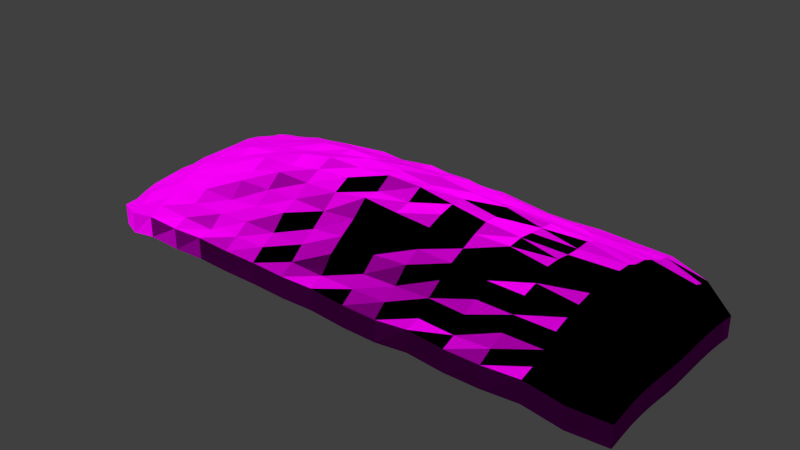# Source: decoration_vegetation_pile_foliage_2.blend  (saved by Blender 2.70.0; exported with 4.5.12 LTS)
import bpy
from mathutils import Matrix  # noqa: F401  (used for matrix-valued properties, if any)

bpy.ops.wm.read_factory_settings(use_empty=True)
scene = bpy.context.scene
scene.name = 'Scene'

# ---- collections
col_collection_1 = bpy.data.collections.new('Collection 1'); scene.collection.children.link(col_collection_1)

# ---- images (referenced by path relative to the original .blend; pixels are not part of the script)
import os
ASSET_DIR = os.environ.get("B2B_ASSET_DIR", "")  # directory of the original .blend (textures are referenced by path, not embedded)
HERE = os.path.dirname(os.path.abspath(__file__))  # packed textures are extracted next to this script under _unpacked/

def load_image(name, relpath, width, height, colorspace="sRGB"):
    """Load a texture the original file referenced (path relative to the .blend, or extracted next to this script)."""
    p = next((c for c in (os.path.join(HERE, relpath), os.path.join(ASSET_DIR, relpath)) if relpath and os.path.exists(c)), "")
    if p:
        img = bpy.data.images.load(p, check_existing=True)
        img.name = name
    else:  # same state as the original file: an image datablock whose file is absent (Cycles renders it pink)
        img = bpy.data.images.new(name, width, height)
        img.source = "FILE"
        img.filepath = "//" + (relpath or name)
    img.colorspace_settings.name = colorspace
    return img
img_decoration_vegetation_foliage_2_diffuse_jpg = load_image('decoration_vegetation_foliage_2_diffuse.jpg', 'Texturen/decoration_vegetation_foliage_2_diffuse.jpg', 1024, 1024, 'sRGB')
img_decoration_vegetation_foliage_2_normal_jpg = load_image('decoration_vegetation_foliage_2_normal.jpg', 'Texturen/decoration_vegetation_foliage_2_normal.jpg', 1024, 1024, 'sRGB')

# ---- materials (node trees are filled in below, after node groups)
mat_decoration_pile_foliage_2 = bpy.data.materials.new('decoration_pile_foliage_2')
mat_decoration_pile_foliage_2.alpha_threshold = 0.0
mat_decoration_pile_foliage_2.roughness = 0.5
mat_decoration_pile_foliage_2.line_color = (0.0, 0.0, 0.0, 1.0)

# ---- material node trees
mat_decoration_pile_foliage_2.use_nodes = True; mat_decoration_pile_foliage_2.node_tree.nodes.clear()
_N = mat_decoration_pile_foliage_2.node_tree.nodes; _L = mat_decoration_pile_foliage_2.node_tree.links
n0 = _N.new('ShaderNodeOutputMaterial'); n0.name = 'Material Output'; n0.location = (300, 300)
n1 = _N.new('ShaderNodeBsdfDiffuse'); n1.name = 'Diffuse BSDF'; n1.location = (10, 300)
n2 = _N.new('ShaderNodeTexImage'); n2.name = 'Image Texture'; n2.location = (-446, 328)
n2.width = 140
n2.image = img_decoration_vegetation_foliage_2_diffuse_jpg
n3 = _N.new('ShaderNodeTexCoord'); n3.name = 'Texture Coordinate'; n3.location = (-694, 245)
n4 = _N.new('ShaderNodeTexImage'); n4.name = 'Image Texture.001'; n4.location = (-451, 110)
n4.width = 140
n4.image = img_decoration_vegetation_foliage_2_normal_jpg
n5 = _N.new('ShaderNodeNormalMap'); n5.name = 'Normal Map'; n5.location = (-201, 105)
_L.new(n1.outputs[0], n0.inputs[0])
_L.new(n3.outputs[2], n2.inputs[0])
_L.new(n3.outputs[2], n4.inputs[0])
_L.new(n2.outputs[0], n1.inputs[0])
_L.new(n4.outputs[0], n5.inputs[1])
_L.new(n5.outputs[0], n1.inputs[2])
n0.is_active_output = True

# ---- world
world_world = bpy.data.worlds.new('World'); scene.world = world_world
world_world.color = (0.05088, 0.05088, 0.05088)
world_world.use_sun_shadow = False
world_world.sun_shadow_jitter_overblur = 0.0
world_world.cycles.sampling_method = 'MANUAL'
world_world.cycles.sample_map_resolution = 256

# ---- meshes
me_plane = bpy.data.meshes.new('Plane')
me_plane.from_pydata([(-0.9966, -0.8111, -0.5124), (0.8837, -0.9614, -0.3168), (-0.8854, 0.9761, -0.2742), (0.997, 0.8357, -0.5211), (-1.002, 4.458e-05, -0.3815), (8.731e-11, -1.009, -0.1783), (1.002, 2.444e-05, -0.428), (2.91e-11, 1.007, 0.06675), (2.91e-11, 8.345e-05, 1.141), (-1.001, -0.4693, -0.3361), (0.5, -1.006, -0.2054), (1.002, 0.4799, -0.4065), (-0.5, 1.01, 0.03048), (-1.001, 0.4808, -0.3998), (-0.5, -1.012, -0.161), (0.9996, -0.4673, -0.3875), (0.5, 1.003, 0.001113), (2.91e-11, 0.5173, 0.742), (2.328e-10, -0.5351, 0.6707), (-0.5, -0.0001343, 0.8253), (0.5, -0.0001222, 0.8316), (0.5, 0.5125, 0.5723), (-0.5, 0.5121, 0.5143), (-0.5, -0.5307, 0.5672), (0.5, -0.5262, 0.4883), (-0.9949, -0.6928, -0.4807), (0.7582, -1.005, -0.1308), (0.9988, 0.716, -0.4723), (-0.7586, 0.9992, -0.07329), (-0.9988, 0.7171, -0.5032), (-0.7559, -0.9966, -0.2018), (0.9962, -0.6937, -0.4754), (0.7582, 0.9962, -0.03716), (2.91e-11, 0.7668, 0.3589), (2.619e-10, -0.7869, 0.2502), (-0.7621, -0.0001932, 0.5078), (0.25, 4.387e-05, 1.005), (-1.003, -0.2394, -0.3378), (0.25, -1.001, -0.2426), (1.003, 0.2432, -0.4001), (-0.25, 1.004, 0.02169), (-1.001, 0.2433, -0.3908), (-0.25, -1.009, -0.1836), (1.005, -0.2392, -0.3678), (0.25, 1.002, -0.01987), (2.91e-11, 0.2572, 0.981), (1.164e-10, -0.2641, 0.9457), (-0.25, 2.527e-05, 1.053), (0.7651, -0.0002226, 0.498), (0.5, 0.7581, 0.1942), (0.5, 0.2555, 0.7681), (0.25, 0.5158, 0.7086), (0.7646, 0.5048, 0.3741), (-0.5, 0.7673, 0.2982), (-0.5, 0.256, 0.7851), (-0.7617, 0.505, 0.3491), (-0.25, 0.5164, 0.7202), (-0.5, -0.2631, 0.8169), (-0.5, -0.7735, 0.1081), (-0.7598, -0.5132, 0.3201), (-0.25, -0.5324, 0.6115), (0.5, -0.2629, 0.8326), (0.5, -0.7775, 0.1513), (0.25, -0.5294, 0.5642), (0.7638, -0.5173, 0.387), (0.7609, 0.7516, 0.1361), (-0.25, 0.7616, 0.2599), (-0.25, -0.2641, 0.9699), (0.766, -0.2574, 0.537), (0.25, 0.7598, 0.2272), (0.25, 0.2565, 0.9362), (0.767, 0.2525, 0.5314), (-0.7604, 0.7543, 0.1182), (-0.7619, 0.2519, 0.4787), (-0.25, 0.2567, 0.9385), (-0.7609, -0.2554, 0.4539), (-0.7573, -0.7583, 0.03139), (-0.25, -0.7803, 0.1792), (0.25, -0.2631, 0.9494), (0.25, -0.7761, 0.1404), (0.7603, -0.7657, 0.1042), (-0.998, 0.8373, -0.5537), (-0.8803, -0.9556, -0.3657), (0.9936, -0.8081, -0.5542), (0.8853, 0.9741, -0.2347), (2.91e-11, 0.8913, 0.257), (1.455e-10, -0.8915, -0.05886), (-0.8909, 1.788e-05, 0.09155), (0.125, 6.378e-05, 1.057), (-1.002, -0.1214, -0.3764), (0.125, -1.002, -0.2404), (1.003, 0.1229, -0.4128), (-0.125, 1.008, 0.08095), (-1.001, 0.1229, -0.3861), (-0.125, -1.006, -0.2077), (1.003, -0.1215, -0.4056), (0.125, 1.002, -0.01134), (2.91e-11, 0.1276, 1.104), (5.821e-11, -0.1291, 1.141), (-0.125, 0.000104, 1.156), (0.8997, 6.855e-06, 0.131), (0.5, 0.8815, 0.09336), (0.5, 0.1271, 0.8064), (0.125, 0.5144, 0.6461), (0.6269, 0.5094, 0.4704), (-0.5, 0.8859, 0.0856), (-0.5, 0.1274, 0.8297), (-0.8901, 0.4908, 0.01392), (-0.375, 0.5138, 0.6144), (-0.5, -0.1297, 0.8215), (-0.5, -0.885, -0.1124), (-0.8877, -0.4892, 0.05346), (-0.375, -0.531, 0.5833), (0.5, -0.1295, 0.8646), (0.5, -0.8872, -0.09531), (0.125, -0.53, 0.5761), (0.6269, -0.5261, 0.4837), (-0.9979, -0.5812, -0.3973), (0.6255, -1.008, -0.1902), (0.9987, 0.5971, -0.4489), (-0.6262, 1.008, -0.02265), (-1.001, 0.5991, -0.4357), (-0.6257, -1.006, -0.2059), (0.9955, -0.5789, -0.4419), (0.6258, 1.002, -0.02356), (2.91e-11, 0.642, 0.5043), (2.91e-10, -0.6644, 0.4676), (-0.6266, -0.0001725, 0.7127), (0.375, -0.0002165, 0.8938), (-1.002, -0.3549, -0.3282), (0.375, -1.015, -0.133), (1.003, 0.362, -0.398), (-0.375, 1.005, 0.0217), (-1.0, 0.3621, -0.4038), (-0.375, -1.008, -0.1906), (0.9996, -0.3533, -0.3923), (0.375, 1.001, -0.02521), (2.91e-11, 0.3883, 0.9295), (2.037e-10, -0.4022, 0.947), (-0.375, -4.423e-05, 0.9293), (0.6272, -0.0002353, 0.6817), (0.5, 0.6357, 0.3562), (0.5, 0.3835, 0.6421), (0.375, 0.5136, 0.6189), (0.8974, 0.4917, 0.08659), (-0.5, 0.6404, 0.408), (-0.5, 0.3855, 0.7164), (-0.6266, 0.5112, 0.4713), (-0.125, 0.5151, 0.6518), (-0.5, -0.396, 0.6579), (-0.5, -0.651, 0.2808), (-0.6265, -0.5236, 0.4414), (-0.125, -0.5314, 0.5977), (0.5, -0.3947, 0.6283), (0.5, -0.6509, 0.2825), (0.375, -0.5304, 0.5547), (0.8936, -0.4909, 0.08399), (0.7606, 0.8753, 0.06088), (0.7628, 0.6289, 0.2567), (0.6264, 0.7579, 0.1906), (0.8935, 0.7339, -0.05327), (-0.25, 0.8851, 0.1533), (-0.25, 0.6398, 0.4552), (-0.375, 0.7638, 0.2956), (-0.125, 0.7663, 0.3473), (-0.25, -0.1293, 1.099), (-0.25, -0.3999, 0.8121), (-0.375, -0.263, 0.8356), (-0.125, -0.2638, 1.008), (0.7655, -0.1276, 0.5205), (0.7648, -0.3875, 0.4728), (0.6274, -0.2616, 0.7225), (0.8976, -0.2468, 0.1537), (0.25, 0.8811, 0.08626), (0.25, 0.6415, 0.5089), (0.125, 0.762, 0.2709), (0.375, 0.7608, 0.2473), (0.25, 0.3867, 0.8556), (0.25, 0.1273, 1.013), (0.125, 0.2569, 1.032), (0.375, 0.2559, 0.8332), (0.7642, 0.3779, 0.4154), (0.7668, 0.1259, 0.5432), (0.6273, 0.2546, 0.6809), (0.8977, 0.2466, 0.1238), (-0.7599, 0.8776, 0.01896), (-0.7614, 0.6309, 0.2495), (-0.8877, 0.7326, -0.1399), (-0.6264, 0.7619, 0.1694), (-0.7608, 0.3774, 0.377), (-0.7624, 0.1258, 0.5193), (-0.8906, 0.2463, 0.08059), (-0.6266, 0.2551, 0.7028), (-0.25, 0.386, 0.7834), (-0.25, 0.1274, 1.059), (-0.375, 0.2567, 0.9114), (-0.125, 0.2571, 0.9488), (-0.7618, -0.1274, 0.5064), (-0.7607, -0.3852, 0.4178), (-0.887, -0.2445, 0.06301), (-0.6266, -0.2603, 0.6483), (-0.7589, -0.6391, 0.1994), (-0.7573, -0.8809, -0.07132), (-0.8845, -0.7253, -0.1326), (-0.6261, -0.772, 0.09485), (-0.25, -0.664, 0.4638), (-0.25, -0.9002, 0.01788), (-0.375, -0.7796, 0.1729), (-0.125, -0.7812, 0.1914), (0.25, -0.129, 1.019), (0.25, -0.3992, 0.836), (0.125, -0.2631, 0.957), (0.375, -0.2635, 0.8225), (0.25, -0.6594, 0.4081), (0.25, -0.8944, -0.02989), (0.125, -0.7728, 0.1056), (0.375, -0.7811, 0.1828), (0.7633, -0.6462, 0.2866), (0.7583, -0.8829, -0.05354), (0.626, -0.7728, 0.1026), (0.8879, -0.7268, -0.1141), (0.8892, 0.8529, -0.16), (-0.125, 0.8909, 0.2489), (-0.125, -0.1291, 1.093), (0.8968, -0.1234, 0.1175), (0.375, 0.8823, 0.1074), (0.375, 0.3856, 0.7759), (0.8941, 0.3682, 0.07174), (-0.6264, 0.8891, 0.1136), (-0.6265, 0.3828, 0.572), (-0.125, 0.3874, 0.8483), (-0.6266, -0.1292, 0.7423), (-0.6263, -0.6511, 0.286), (-0.125, -0.6572, 0.3678), (0.375, -0.1301, 0.9177), (0.375, -0.6588, 0.3772), (0.8896, -0.6087, -0.01937), (0.6262, 0.8806, 0.07915), (0.6265, 0.6329, 0.2912), (0.8949, 0.6127, 0.01465), (-0.375, 0.8882, 0.1966), (-0.375, 0.6404, 0.4675), (-0.125, 0.6414, 0.4873), (-0.375, -0.1296, 0.9772), (-0.375, -0.4, 0.827), (-0.125, -0.3999, 0.8381), (0.6273, -0.1292, 0.7234), (0.6269, -0.3927, 0.5644), (0.8962, -0.3697, 0.1414), (0.125, 0.8837, 0.1298), (0.125, 0.6409, 0.4901), (0.375, 0.6395, 0.4553), (0.125, 0.3863, 0.8239), (0.125, 0.1272, 1.103), (0.375, 0.1273, 0.9604), (0.6271, 0.3821, 0.5746), (0.6272, 0.1266, 0.6669), (0.8993, 0.1237, 0.1337), (-0.8868, 0.8536, -0.216), (-0.8871, 0.6102, -0.09455), (-0.6266, 0.6378, 0.3272), (-0.8904, 0.3688, 0.05654), (-0.8914, 0.1235, 0.1015), (-0.6266, 0.1268, 0.6923), (-0.375, 0.3863, 0.7976), (-0.375, 0.1275, 0.9945), (-0.125, 0.1277, 1.037), (-0.8909, -0.1234, 0.1147), (-0.8881, -0.3674, 0.08648), (-0.6266, -0.3937, 0.5983), (-0.8842, -0.6049, -0.0668), (-0.8804, -0.8348, -0.2961), (-0.6259, -0.8883, -0.08558), (-0.375, -0.6578, 0.3732), (-0.375, -0.8965, -0.01411), (-0.125, -0.8937, -0.03887), (0.125, -0.1285, 1.125), (0.125, -0.3999, 0.8813), (0.375, -0.3973, 0.6872), (0.125, -0.6552, 0.3453), (0.125, -0.8918, -0.05358), (0.375, -0.891, -0.06308), (0.6264, -0.6512, 0.2849), (0.6259, -0.894, -0.03733), (0.8861, -0.8432, -0.2222), (-0.9966, -0.8111, -0.9293), (0.8837, -0.9614, -0.7337), (-0.8854, 0.9761, -0.6912), (0.997, 0.8357, -0.938), (-1.002, 4.458e-05, -0.7984), (8.731e-11, -1.009, -0.5952), (1.002, 2.444e-05, -0.8449), (2.91e-11, 1.007, -0.3502), (-1.001, -0.4693, -0.7531), (0.5, -1.006, -0.6223), (1.002, 0.4799, -0.8234), (-0.5, 1.01, -0.3864), (-1.001, 0.4808, -0.8167), (-0.5, -1.012, -0.5779), (0.9996, -0.4673, -0.8044), (0.5, 1.003, -0.4158), (-0.9949, -0.6928, -0.8976), (0.7582, -1.005, -0.5477), (0.9988, 0.716, -0.8893), (-0.7586, 0.9992, -0.4902), (-0.9988, 0.7171, -0.9201), (-0.7559, -0.9966, -0.6187), (0.9962, -0.6937, -0.8924), (0.7582, 0.9962, -0.4541), (-1.003, -0.2394, -0.7547), (0.25, -1.001, -0.6596), (1.003, 0.2432, -0.817), (-0.25, 1.004, -0.3952), (-1.001, 0.2433, -0.8078), (-0.25, -1.009, -0.6005), (1.005, -0.2392, -0.7847), (0.25, 1.002, -0.4368), (-0.998, 0.8373, -0.9706), (-0.8803, -0.9556, -0.7826), (0.9936, -0.8081, -0.9712), (0.8853, 0.9741, -0.6517), (-1.002, -0.1214, -0.7933), (0.125, -1.002, -0.6573), (1.003, 0.1229, -0.8297), (-0.125, 1.008, -0.336), (-1.001, 0.1229, -0.803), (-0.125, -1.006, -0.6246), (1.003, -0.1215, -0.8225), (0.125, 1.002, -0.4283), (-0.9979, -0.5812, -0.8142), (0.6255, -1.008, -0.6072), (0.9987, 0.5971, -0.8659), (-0.6262, 1.008, -0.4396), (-1.001, 0.5991, -0.8526), (-0.6257, -1.006, -0.6228), (0.9955, -0.5789, -0.8588), (0.6258, 1.002, -0.4405), (-1.002, -0.3549, -0.7451), (0.375, -1.015, -0.5499), (1.003, 0.362, -0.815), (-0.375, 1.005, -0.3952), (-1.0, 0.3621, -0.8208), (-0.375, -1.008, -0.6076), (0.9996, -0.3533, -0.8092), (0.375, 1.001, -0.4421)], [], [(1, 83, 284), (222, 85, 7, 92), (223, 98, 8, 99), (224, 95, 6, 100), (225, 101, 16, 136), (226, 142, 21, 143), (227, 131, 11, 144), (228, 105, 12, 120), (229, 146, 22, 147), (230, 137, 17, 148), (231, 109, 19, 127), (232, 150, 23, 151), (233, 126, 18, 152), (234, 113, 20, 128), (235, 154, 24, 155), (236, 123, 15, 156), (237, 157, 32, 124), (238, 158, 65, 159), (239, 119, 27, 160), (240, 161, 40, 132), (241, 162, 66, 163), (242, 125, 33, 164), (243, 165, 47, 139), (244, 166, 67, 167), (245, 138, 46, 168), (246, 169, 48, 140), (247, 170, 68, 171), (248, 135, 43, 172), (249, 173, 44, 96), (250, 174, 69, 175), (251, 141, 49, 176), (252, 177, 51, 103), (253, 178, 70, 179), (254, 102, 50, 180), (255, 181, 52, 104), (256, 182, 71, 183), (257, 91, 39, 184), (160, 27, 3, 221), (259, 186, 72, 187), (260, 145, 53, 188), (261, 189, 55, 107), (262, 190, 73, 191), (263, 106, 54, 192), (264, 193, 56, 108), (265, 194, 74, 195), (266, 97, 45, 196), (267, 197, 35, 87), (268, 198, 75, 199), (269, 149, 57, 200), (270, 201, 59, 111), (271, 202, 76, 203), (272, 110, 58, 204), (273, 205, 60, 112), (274, 206, 77, 207), (275, 86, 34, 208), (276, 209, 36, 88), (277, 210, 78, 211), (278, 153, 61, 212), (279, 213, 63, 115), (280, 214, 79, 215), (281, 114, 62, 216), (282, 217, 64, 116), (283, 218, 80, 219), (284, 83, 31, 220), (157, 221, 84, 32), (65, 160, 221, 157), (26, 1, 284, 218), (161, 222, 92, 40), (66, 164, 222, 161), (164, 33, 85, 222), (165, 223, 99, 47), (67, 168, 223, 165), (168, 46, 98, 223), (169, 224, 100, 48), (68, 172, 224, 169), (172, 43, 95, 224), (173, 225, 136, 44), (69, 176, 225, 173), (176, 49, 101, 225), (177, 226, 143, 51), (70, 180, 226, 177), (180, 50, 142, 226), (181, 227, 144, 52), (71, 184, 227, 181), (184, 39, 131, 227), (185, 228, 120, 28), (72, 188, 228, 185), (188, 53, 105, 228), (189, 229, 147, 55), (73, 192, 229, 189), (192, 54, 146, 229), (193, 230, 148, 56), (74, 196, 230, 193), (196, 45, 137, 230), (197, 231, 127, 35), (75, 200, 231, 197), (200, 57, 109, 231), (201, 232, 151, 59), (76, 204, 232, 201), (204, 58, 150, 232), (205, 233, 152, 60), (77, 208, 233, 205), (208, 34, 126, 233), (209, 234, 128, 36), (78, 212, 234, 209), (212, 61, 113, 234), (213, 235, 155, 63), (79, 216, 235, 213), (216, 62, 154, 235), (217, 236, 156, 64), (80, 220, 236, 217), (220, 31, 123, 236), (101, 237, 124, 16), (49, 159, 237, 101), (159, 65, 157, 237), (141, 238, 159, 49), (21, 104, 238, 141), (104, 52, 158, 238), (158, 239, 160, 65), (52, 144, 239, 158), (144, 11, 119, 239), (105, 240, 132, 12), (53, 163, 240, 105), (163, 66, 161, 240), (145, 241, 163, 53), (22, 108, 241, 145), (108, 56, 162, 241), (162, 242, 164, 66), (56, 148, 242, 162), (148, 17, 125, 242), (109, 243, 139, 19), (57, 167, 243, 109), (167, 67, 165, 243), (149, 244, 167, 57), (23, 112, 244, 149), (112, 60, 166, 244), (166, 245, 168, 67), (60, 152, 245, 166), (152, 18, 138, 245), (113, 246, 140, 20), (61, 171, 246, 113), (171, 68, 169, 246), (153, 247, 171, 61), (24, 116, 247, 153), (116, 64, 170, 247), (170, 248, 172, 68), (64, 156, 248, 170), (156, 15, 135, 248), (85, 249, 96, 7), (33, 175, 249, 85), (175, 69, 173, 249), (125, 250, 175, 33), (17, 103, 250, 125), (103, 51, 174, 250), (174, 251, 176, 69), (51, 143, 251, 174), (143, 21, 141, 251), (137, 252, 103, 17), (45, 179, 252, 137), (179, 70, 177, 252), (97, 253, 179, 45), (8, 88, 253, 97), (88, 36, 178, 253), (178, 254, 180, 70), (36, 128, 254, 178), (128, 20, 102, 254), (142, 255, 104, 21), (50, 183, 255, 142), (183, 71, 181, 255), (102, 256, 183, 50), (20, 140, 256, 102), (140, 48, 182, 256), (182, 257, 184, 71), (48, 100, 257, 182), (100, 6, 91, 257), (221, 3, 84), (29, 187, 258, 81), (187, 72, 185, 258), (121, 259, 187, 29), (13, 107, 259, 121), (107, 55, 186, 259), (186, 260, 188, 72), (55, 147, 260, 186), (147, 22, 145, 260), (133, 261, 107, 13), (41, 191, 261, 133), (191, 73, 189, 261), (93, 262, 191, 41), (4, 87, 262, 93), (87, 35, 190, 262), (190, 263, 192, 73), (35, 127, 263, 190), (127, 19, 106, 263), (146, 264, 108, 22), (54, 195, 264, 146), (195, 74, 193, 264), (106, 265, 195, 54), (19, 139, 265, 106), (139, 47, 194, 265), (194, 266, 196, 74), (47, 99, 266, 194), (99, 8, 97, 266), (89, 267, 87, 4), (37, 199, 267, 89), (199, 75, 197, 267), (129, 268, 199, 37), (9, 111, 268, 129), (111, 59, 198, 268), (198, 269, 200, 75), (59, 151, 269, 198), (151, 23, 149, 269), (117, 270, 111, 9), (25, 203, 270, 117), (203, 76, 201, 270), (82, 30, 202, 271), (202, 272, 204, 76), (30, 122, 272, 202), (122, 14, 110, 272), (150, 273, 112, 23), (58, 207, 273, 150), (207, 77, 205, 273), (110, 274, 207, 58), (14, 134, 274, 110), (134, 42, 206, 274), (206, 275, 208, 77), (42, 94, 275, 206), (94, 5, 86, 275), (98, 276, 88, 8), (46, 211, 276, 98), (211, 78, 209, 276), (138, 277, 211, 46), (18, 115, 277, 138), (115, 63, 210, 277), (210, 278, 212, 78), (63, 155, 278, 210), (155, 24, 153, 278), (126, 279, 115, 18), (34, 215, 279, 126), (215, 79, 213, 279), (86, 280, 215, 34), (5, 90, 280, 86), (90, 38, 214, 280), (214, 281, 216, 79), (38, 130, 281, 214), (130, 10, 114, 281), (154, 282, 116, 24), (62, 219, 282, 154), (219, 80, 217, 282), (114, 283, 219, 62), (10, 118, 283, 114), (118, 26, 218, 283), (218, 284, 220, 80), (0, 82, 271), (0, 271, 203, 25), (258, 185, 28, 2), (81, 258, 2), (81, 2, 287, 317), (118, 10, 294, 330), (123, 31, 307, 335), (7, 96, 328, 292), (133, 13, 297, 341), (94, 42, 314, 326), (131, 39, 311, 339), (89, 4, 289, 321), (119, 11, 295, 331), (124, 32, 308, 336), (82, 0, 285, 318), (134, 14, 298, 342), (25, 117, 329, 301), (95, 43, 315, 327), (132, 40, 312, 340), (90, 5, 290, 322), (3, 27, 303, 288), (83, 1, 286, 319), (120, 12, 296, 332), (0, 25, 301, 285), (135, 15, 299, 343), (29, 81, 317, 305), (26, 118, 330, 302), (41, 133, 341, 313), (91, 6, 291, 323), (96, 44, 316, 328), (84, 3, 288, 320), (13, 121, 333, 297), (37, 89, 321, 309), (136, 16, 300, 344), (30, 82, 318, 306), (27, 119, 331, 303), (42, 134, 342, 314), (9, 129, 337, 293), (92, 7, 292, 324), (14, 122, 334, 298), (38, 90, 322, 310), (31, 83, 319, 307), (28, 120, 332, 304), (43, 135, 343, 315), (4, 93, 325, 289), (10, 130, 338, 294), (1, 26, 302, 286), (39, 91, 323, 311), (15, 123, 335, 299), (2, 28, 304, 287), (32, 84, 320, 308), (121, 29, 305, 333), (44, 136, 344, 316), (5, 94, 326, 290), (11, 131, 339, 295), (129, 37, 309, 337), (16, 124, 336, 300), (40, 92, 324, 312), (122, 30, 306, 334), (117, 9, 293, 329), (6, 95, 327, 291), (12, 132, 340, 296), (93, 41, 313, 325), (130, 38, 310, 338)])
_uv = me_plane.uv_layers.new(name='UVMap')
_uv.uv.foreach_set('vector', [1.786, -0.7318, 2.256, -0.7289, 1.764, -0.5376, 0.4038, 1.54, 0.5437, 1.538, 0.5519, 1.79, 0.3875, 1.771, 0.4579, 0.4931, 0.5266, 0.5002, 0.5315, 0.5609, 0.4706, 0.56, 1.662, 0.3902, 2.371, 0.3134, 2.421, 0.4818, 1.659, 0.523, 1.042, 1.608, 1.198, 1.58, 1.252, 1.754, 1.098, 1.828, 0.8297, 0.838, 0.9727, 0.8715, 0.9956, 0.9894, 0.8764, 0.9884, 1.704, 0.9305, 2.359, 0.9953, 2.347, 1.165, 1.663, 1.066, -0.2494, 1.563, -0.1012, 1.603, -0.1374, 1.756, -0.3124, 1.763, -0.02637, 0.8863, 0.1351, 0.851, 0.0573, 1.034, -0.07271, 1.027, 0.4401, 0.8404, 0.5349, 0.8046, 0.5372, 0.9564, 0.4284, 1.011, 0.05321, 0.4627, 0.1657, 0.4678, 0.1628, 0.5589, 0.03156, 0.5585, -0.15, -0.1018, -0.02578, -0.1446, 0.07851, 0.1145, -0.07939, 0.07771, 0.3811, -0.1528, 0.5143, -0.08802, 0.5194, 0.1106, 0.4043, 0.0683, 0.7841, 0.466, 0.8793, 0.4596, 0.8984, 0.5489, 0.7991, 0.5513, 0.8992, -0.1218, 1.05, -0.1616, 0.9876, 0.05124, 0.8584, 0.06724, 1.664, -0.175, 2.252, -0.3364, 2.232, -0.1582, 1.603, -0.006853, 1.351, 1.546, 1.51, 1.507, 1.567, 1.67, 1.414, 1.723, 1.234, 1.206, 1.387, 1.174, 1.464, 1.348, 1.291, 1.369, 1.712, 1.222, 2.373, 1.346, 2.358, 1.53, 1.751, 1.381, 0.08507, 1.544, 0.2317, 1.6, 0.2067, 1.822, 0.0302, 1.796, 0.1648, 1.173, 0.288, 1.203, 0.2522, 1.426, 0.1203, 1.379, 0.4168, 1.19, 0.5425, 1.18, 0.548, 1.371, 0.4083, 1.376, 0.3009, 0.485, 0.3944, 0.4935, 0.3841, 0.5641, 0.274, 0.5606, 0.2474, 0.2888, 0.3347, 0.2731, 0.3703, 0.4022, 0.2549, 0.3741, 0.4284, 0.2713, 0.523, 0.3167, 0.532, 0.387, 0.4527, 0.4043, 1.021, 0.4501, 1.227, 0.4299, 1.253, 0.539, 1.053, 0.5477, 1.071, 0.2049, 1.223, 0.1997, 1.197, 0.3224, 1.007, 0.3533, 1.584, 0.1353, 2.288, -0.005063, 2.289, 0.1577, 1.601, 0.2657, 0.7242, 1.635, 0.8885, 1.655, 0.9209, 1.856, 0.7374, 1.87, 0.6676, 1.183, 0.788, 1.152, 0.8534, 1.448, 0.7064, 1.431, 0.9222, 1.166, 1.081, 1.203, 1.148, 1.406, 0.9886, 1.402, 0.6356, 0.8512, 0.7223, 0.8232, 0.7504, 0.9582, 0.6504, 1.01, 0.5969, 0.6257, 0.6862, 0.6327, 0.7018, 0.7252, 0.6039, 0.7033, 0.7694, 0.634, 0.9087, 0.6417, 0.9244, 0.7403, 0.8167, 0.7389, 1.099, 0.871, 1.3, 0.8888, 1.316, 1.016, 1.147, 1.009, 1.061, 0.6463, 1.219, 0.6488, 1.222, 0.7559, 1.049, 0.746, 1.659, 0.6563, 2.404, 0.6567, 2.38, 0.8264, 1.661, 0.7903, 1.751, 1.381, 2.358, 1.53, 2.367, 1.734, 1.824, 1.562, -0.7585, 1.306, -0.3122, 1.205, -0.3931, 1.39, -0.7652, 1.472, -0.1386, 1.205, 0.02239, 1.188, -0.01548, 1.354, -0.2154, 1.41, -0.6497, 0.9728, -0.2576, 0.9194, -0.2579, 1.049, -0.6689, 1.125, -0.6306, 0.6876, -0.1673, 0.6667, -0.189, 0.7827, -0.643, 0.8286, 0.0222, 0.6557, 0.1669, 0.6475, 0.1534, 0.7434, 0.03612, 0.7523, 0.2505, 0.8368, 0.3397, 0.8556, 0.3292, 0.9559, 0.2014, 1.002, 0.3036, 0.6372, 0.3811, 0.6337, 0.3655, 0.7303, 0.2798, 0.7247, 0.4514, 0.6433, 0.5302, 0.6274, 0.5255, 0.7228, 0.4456, 0.7337, -0.6079, 0.4146, -0.1763, 0.4462, -0.1811, 0.5569, -0.6431, 0.5498, -0.5898, 0.1414, -0.2112, 0.204, -0.2051, 0.3273, -0.6463, 0.2716, -0.01064, 0.2378, 0.1056, 0.2392, 0.1656, 0.3758, 0.00555, 0.3495, -0.6734, -0.1826, -0.3224, -0.1064, -0.2599, 0.05953, -0.5876, -0.002168, -0.8142, -0.5737, -0.4792, -0.5017, -0.4214, -0.3172, -0.6941, -0.3501, -0.3221, -0.569, -0.1704, -0.6286, -0.09064, -0.3589, -0.238, -0.3265, 0.1283, -0.1081, 0.2675, -0.06597, 0.3007, 0.09378, 0.1871, 0.09936, 0.01836, -0.5846, 0.1827, -0.5837, 0.2165, -0.3581, 0.07452, -0.3394, 0.3415, -0.6595, 0.5063, -0.686, 0.505, -0.3188, 0.3598, -0.364, 0.5882, 0.4964, 0.6766, 0.4812, 0.6894, 0.5569, 0.6116, 0.5604, 0.6069, 0.292, 0.6989, 0.2796, 0.6855, 0.3908, 0.6053, 0.3877, 0.8302, 0.2177, 0.9465, 0.208, 0.8902, 0.3718, 0.8034, 0.3555, 0.6519, -0.1791, 0.7729, -0.1188, 0.7465, 0.05702, 0.6359, 0.05016, 0.6757, -0.6832, 0.8442, -0.6486, 0.8086, -0.4069, 0.6675, -0.4482, 1.013, -0.6462, 1.175, -0.6416, 1.095, -0.3434, 0.9454, -0.3465, 1.175, -0.1269, 1.306, -0.08096, 1.259, 0.06406, 1.103, 0.07594, 1.319, -0.5459, 1.487, -0.4997, 1.398, -0.2848, 1.252, -0.3409, 1.764, -0.5376, 2.256, -0.7289, 2.229, -0.5146, 1.71, -0.3501, 1.51, 1.507, 1.824, 1.562, 1.846, 1.742, 1.567, 1.67, 1.464, 1.348, 1.751, 1.381, 1.824, 1.562, 1.51, 1.507, 1.523, -0.655, 1.786, -0.7318, 1.764, -0.5376, 1.487, -0.4997, 0.2317, 1.6, 0.4038, 1.54, 0.3875, 1.771, 0.2067, 1.822, 0.2522, 1.426, 0.4083, 1.376, 0.4038, 1.54, 0.2317, 1.6, 0.4083, 1.376, 0.548, 1.371, 0.5437, 1.538, 0.4038, 1.54, 0.3944, 0.4935, 0.4579, 0.4931, 0.4706, 0.56, 0.3841, 0.5641, 0.3703, 0.4022, 0.4527, 0.4043, 0.4579, 0.4931, 0.3944, 0.4935, 0.4527, 0.4043, 0.532, 0.387, 0.5266, 0.5002, 0.4579, 0.4931, 1.227, 0.4299, 1.662, 0.3902, 1.659, 0.523, 1.253, 0.539, 1.197, 0.3224, 1.601, 0.2657, 1.662, 0.3902, 1.227, 0.4299, 1.601, 0.2657, 2.289, 0.1577, 2.371, 0.3134, 1.662, 0.3902, 0.8885, 1.655, 1.042, 1.608, 1.098, 1.828, 0.9209, 1.856, 0.8534, 1.448, 0.9886, 1.402, 1.042, 1.608, 0.8885, 1.655, 0.9886, 1.402, 1.148, 1.406, 1.198, 1.58, 1.042, 1.608, 0.7223, 0.8232, 0.8297, 0.838, 0.8764, 0.9884, 0.7504, 0.9582, 0.7018, 0.7252, 0.8167, 0.7389, 0.8297, 0.838, 0.7223, 0.8232, 0.8167, 0.7389, 0.9244, 0.7403, 0.9727, 0.8715, 0.8297, 0.838, 1.3, 0.8888, 1.704, 0.9305, 1.663, 1.066, 1.316, 1.016, 1.222, 0.7559, 1.661, 0.7903, 1.704, 0.9305, 1.3, 0.8888, 1.661, 0.7903, 2.38, 0.8264, 2.359, 0.9953, 1.704, 0.9305, -0.4501, 1.572, -0.2494, 1.563, -0.3124, 1.763, -0.4926, 1.748, -0.3931, 1.39, -0.2154, 1.41, -0.2494, 1.563, -0.4501, 1.572, -0.2154, 1.41, -0.01548, 1.354, -0.1012, 1.603, -0.2494, 1.563, -0.2576, 0.9194, -0.02637, 0.8863, -0.07271, 1.027, -0.2579, 1.049, -0.189, 0.7827, 0.03612, 0.7523, -0.02637, 0.8863, -0.2576, 0.9194, 0.03612, 0.7523, 0.1534, 0.7434, 0.1351, 0.851, -0.02637, 0.8863, 0.3397, 0.8556, 0.4401, 0.8404, 0.4284, 1.011, 0.3292, 0.9559, 0.3655, 0.7303, 0.4456, 0.7337, 0.4401, 0.8404, 0.3397, 0.8556, 0.4456, 0.7337, 0.5255, 0.7228, 0.5349, 0.8046, 0.4401, 0.8404, -0.1763, 0.4462, 0.05321, 0.4627, 0.03156, 0.5585, -0.1811, 0.5569, -0.2051, 0.3273, 0.00555, 0.3495, 0.05321, 0.4627, -0.1763, 0.4462, 0.00555, 0.3495, 0.1656, 0.3758, 0.1657, 0.4678, 0.05321, 0.4627, -0.3224, -0.1064, -0.15, -0.1018, -0.07939, 0.07771, -0.2599, 0.05953, -0.4214, -0.3172, -0.238, -0.3265, -0.15, -0.1018, -0.3224, -0.1064, -0.238, -0.3265, -0.09064, -0.3589, -0.02578, -0.1446, -0.15, -0.1018, 0.2675, -0.06597, 0.3811, -0.1528, 0.4043, 0.0683, 0.3007, 0.09378, 0.2165, -0.3581, 0.3598, -0.364, 0.3811, -0.1528, 0.2675, -0.06597, 0.3598, -0.364, 0.505, -0.3188, 0.5143, -0.08802, 0.3811, -0.1528, 0.6766, 0.4812, 0.7841, 0.466, 0.7991, 0.5513, 0.6894, 0.5569, 0.6855, 0.3908, 0.8034, 0.3555, 0.7841, 0.466, 0.6766, 0.4812, 0.8034, 0.3555, 0.8902, 0.3718, 0.8793, 0.4596, 0.7841, 0.466, 0.7729, -0.1188, 0.8992, -0.1218, 0.8584, 0.06724, 0.7465, 0.05702, 0.8086, -0.4069, 0.9454, -0.3465, 0.8992, -0.1218, 0.7729, -0.1188, 0.9454, -0.3465, 1.095, -0.3434, 1.05, -0.1616, 0.8992, -0.1218, 1.306, -0.08096, 1.664, -0.175, 1.603, -0.006853, 1.259, 0.06406, 1.398, -0.2848, 1.71, -0.3501, 1.664, -0.175, 1.306, -0.08096, 1.71, -0.3501, 2.229, -0.5146, 2.252, -0.3364, 1.664, -0.175, 1.198, 1.58, 1.351, 1.546, 1.414, 1.723, 1.252, 1.754, 1.148, 1.406, 1.291, 1.369, 1.351, 1.546, 1.198, 1.58, 1.291, 1.369, 1.464, 1.348, 1.51, 1.507, 1.351, 1.546, 1.081, 1.203, 1.234, 1.206, 1.291, 1.369, 1.148, 1.406, 0.9956, 0.9894, 1.147, 1.009, 1.234, 1.206, 1.081, 1.203, 1.147, 1.009, 1.316, 1.016, 1.387, 1.174, 1.234, 1.206, 1.387, 1.174, 1.712, 1.222, 1.751, 1.381, 1.464, 1.348, 1.316, 1.016, 1.663, 1.066, 1.712, 1.222, 1.387, 1.174, 1.663, 1.066, 2.347, 1.165, 2.373, 1.346, 1.712, 1.222, -0.1012, 1.603, 0.08507, 1.544, 0.0302, 1.796, -0.1374, 1.756, -0.01548, 1.354, 0.1203, 1.379, 0.08507, 1.544, -0.1012, 1.603, 0.1203, 1.379, 0.2522, 1.426, 0.2317, 1.6, 0.08507, 1.544, 0.02239, 1.188, 0.1648, 1.173, 0.1203, 1.379, -0.01548, 1.354, 0.0573, 1.034, 0.2014, 1.002, 0.1648, 1.173, 0.02239, 1.188, 0.2014, 1.002, 0.3292, 0.9559, 0.288, 1.203, 0.1648, 1.173, 0.288, 1.203, 0.4168, 1.19, 0.4083, 1.376, 0.2522, 1.426, 0.3292, 0.9559, 0.4284, 1.011, 0.4168, 1.19, 0.288, 1.203, 0.4284, 1.011, 0.5372, 0.9564, 0.5425, 1.18, 0.4168, 1.19, 0.1657, 0.4678, 0.3009, 0.485, 0.274, 0.5606, 0.1628, 0.5589, 0.1656, 0.3758, 0.2549, 0.3741, 0.3009, 0.485, 0.1657, 0.4678, 0.2549, 0.3741, 0.3703, 0.4022, 0.3944, 0.4935, 0.3009, 0.485, 0.1056, 0.2392, 0.2474, 0.2888, 0.2549, 0.3741, 0.1656, 0.3758, 0.07851, 0.1145, 0.1871, 0.09936, 0.2474, 0.2888, 0.1056, 0.2392, 0.1871, 0.09936, 0.3007, 0.09378, 0.3347, 0.2731, 0.2474, 0.2888, 0.3347, 0.2731, 0.4284, 0.2713, 0.4527, 0.4043, 0.3703, 0.4022, 0.3007, 0.09378, 0.4043, 0.0683, 0.4284, 0.2713, 0.3347, 0.2731, 0.4043, 0.0683, 0.5194, 0.1106, 0.523, 0.3167, 0.4284, 0.2713, 0.8793, 0.4596, 1.021, 0.4501, 1.053, 0.5477, 0.8984, 0.5489, 0.8902, 0.3718, 1.007, 0.3533, 1.021, 0.4501, 0.8793, 0.4596, 1.007, 0.3533, 1.197, 0.3224, 1.227, 0.4299, 1.021, 0.4501, 0.9465, 0.208, 1.071, 0.2049, 1.007, 0.3533, 0.8902, 0.3718, 0.9876, 0.05124, 1.103, 0.07594, 1.071, 0.2049, 0.9465, 0.208, 1.103, 0.07594, 1.259, 0.06406, 1.223, 0.1997, 1.071, 0.2049, 1.223, 0.1997, 1.584, 0.1353, 1.601, 0.2657, 1.197, 0.3224, 1.259, 0.06406, 1.603, -0.006853, 1.584, 0.1353, 1.223, 0.1997, 1.603, -0.006853, 2.232, -0.1582, 2.288, -0.005063, 1.584, 0.1353, 0.5437, 1.538, 0.7242, 1.635, 0.7374, 1.87, 0.5519, 1.79, 0.548, 1.371, 0.7064, 1.431, 0.7242, 1.635, 0.5437, 1.538, 0.7064, 1.431, 0.8534, 1.448, 0.8885, 1.655, 0.7242, 1.635, 0.5425, 1.18, 0.6676, 1.183, 0.7064, 1.431, 0.548, 1.371, 0.5372, 0.9564, 0.6504, 1.01, 0.6676, 1.183, 0.5425, 1.18, 0.6504, 1.01, 0.7504, 0.9582, 0.788, 1.152, 0.6676, 1.183, 0.788, 1.152, 0.9222, 1.166, 0.9886, 1.402, 0.8534, 1.448, 0.7504, 0.9582, 0.8764, 0.9884, 0.9222, 1.166, 0.788, 1.152, 0.8764, 0.9884, 0.9956, 0.9894, 1.081, 1.203, 0.9222, 1.166, 0.5349, 0.8046, 0.6356, 0.8512, 0.6504, 1.01, 0.5372, 0.9564, 0.5255, 0.7228, 0.6039, 0.7033, 0.6356, 0.8512, 0.5349, 0.8046, 0.6039, 0.7033, 0.7018, 0.7252, 0.7223, 0.8232, 0.6356, 0.8512, 0.5302, 0.6274, 0.5969, 0.6257, 0.6039, 0.7033, 0.5255, 0.7228, 0.5315, 0.5609, 0.6116, 0.5604, 0.5969, 0.6257, 0.5302, 0.6274, 0.6116, 0.5604, 0.6894, 0.5569, 0.6862, 0.6327, 0.5969, 0.6257, 0.6862, 0.6327, 0.7694, 0.634, 0.8167, 0.7389, 0.7018, 0.7252, 0.6894, 0.5569, 0.7991, 0.5513, 0.7694, 0.634, 0.6862, 0.6327, 0.7991, 0.5513, 0.8984, 0.5489, 0.9087, 0.6417, 0.7694, 0.634, 0.9727, 0.8715, 1.099, 0.871, 1.147, 1.009, 0.9956, 0.9894, 0.9244, 0.7403, 1.049, 0.746, 1.099, 0.871, 0.9727, 0.8715, 1.049, 0.746, 1.222, 0.7559, 1.3, 0.8888, 1.099, 0.871, 0.9087, 0.6417, 1.061, 0.6463, 1.049, 0.746, 0.9244, 0.7403, 0.8984, 0.5489, 1.053, 0.5477, 1.061, 0.6463, 0.9087, 0.6417, 1.053, 0.5477, 1.253, 0.539, 1.219, 0.6488, 1.061, 0.6463, 1.219, 0.6488, 1.659, 0.6563, 1.661, 0.7903, 1.222, 0.7559, 1.253, 0.539, 1.659, 0.523, 1.659, 0.6563, 1.219, 0.6488, 1.659, 0.523, 2.421, 0.4818, 2.404, 0.6567, 1.659, 0.6563, 1.824, 1.562, 2.367, 1.734, 1.846, 1.742, -1.329, 1.633, -0.7652, 1.472, -0.7977, 1.657, -1.333, 1.85, -0.7652, 1.472, -0.3931, 1.39, -0.4501, 1.572, -0.7977, 1.657, -1.284, 1.422, -0.7585, 1.306, -0.7652, 1.472, -1.329, 1.633, -1.274, 1.233, -0.6689, 1.125, -0.7585, 1.306, -1.284, 1.422, -0.6689, 1.125, -0.2579, 1.049, -0.3122, 1.205, -0.7585, 1.306, -0.3122, 1.205, -0.1386, 1.205, -0.2154, 1.41, -0.3931, 1.39, -0.2579, 1.049, -0.07271, 1.027, -0.1386, 1.205, -0.3122, 1.205, -0.07271, 1.027, 0.0573, 1.034, 0.02239, 1.188, -0.1386, 1.205, -1.317, 1.06, -0.6497, 0.9728, -0.6689, 1.125, -1.274, 1.233, -1.319, 0.883, -0.643, 0.8286, -0.6497, 0.9728, -1.317, 1.06, -0.643, 0.8286, -0.189, 0.7827, -0.2576, 0.9194, -0.6497, 0.9728, -1.323, 0.707, -0.6306, 0.6876, -0.643, 0.8286, -1.319, 0.883, -1.314, 0.529, -0.6431, 0.5498, -0.6306, 0.6876, -1.323, 0.707, -0.6431, 0.5498, -0.1811, 0.5569, -0.1673, 0.6667, -0.6306, 0.6876, -0.1673, 0.6667, 0.0222, 0.6557, 0.03612, 0.7523, -0.189, 0.7827, -0.1811, 0.5569, 0.03156, 0.5585, 0.0222, 0.6557, -0.1673, 0.6667, 0.03156, 0.5585, 0.1628, 0.5589, 0.1669, 0.6475, 0.0222, 0.6557, 0.1351, 0.851, 0.2505, 0.8368, 0.2014, 1.002, 0.0573, 1.034, 0.1534, 0.7434, 0.2798, 0.7247, 0.2505, 0.8368, 0.1351, 0.851, 0.2798, 0.7247, 0.3655, 0.7303, 0.3397, 0.8556, 0.2505, 0.8368, 0.1669, 0.6475, 0.3036, 0.6372, 0.2798, 0.7247, 0.1534, 0.7434, 0.1628, 0.5589, 0.274, 0.5606, 0.3036, 0.6372, 0.1669, 0.6475, 0.274, 0.5606, 0.3841, 0.5641, 0.3811, 0.6337, 0.3036, 0.6372, 0.3811, 0.6337, 0.4514, 0.6433, 0.4456, 0.7337, 0.3655, 0.7303, 0.3841, 0.5641, 0.4706, 0.56, 0.4514, 0.6433, 0.3811, 0.6337, 0.4706, 0.56, 0.5315, 0.5609, 0.5302, 0.6274, 0.4514, 0.6433, -1.293, 0.3544, -0.6079, 0.4146, -0.6431, 0.5498, -1.314, 0.529, -1.21, 0.195, -0.6463, 0.2716, -0.6079, 0.4146, -1.293, 0.3544, -0.6463, 0.2716, -0.2051, 0.3273, -0.1763, 0.4462, -0.6079, 0.4146, -1.162, 0.03677, -0.5898, 0.1414, -0.6463, 0.2716, -1.21, 0.195, -1.127, -0.1228, -0.5876, -0.002168, -0.5898, 0.1414, -1.162, 0.03677, -0.5876, -0.002168, -0.2599, 0.05953, -0.2112, 0.204, -0.5898, 0.1414, -0.2112, 0.204, -0.01064, 0.2378, 0.00555, 0.3495, -0.2051, 0.3273, -0.2599, 0.05953, -0.07939, 0.07771, -0.01064, 0.2378, -0.2112, 0.204, -0.07939, 0.07771, 0.07851, 0.1145, 0.1056, 0.2392, -0.01064, 0.2378, -1.158, -0.304, -0.6734, -0.1826, -0.5876, -0.002168, -1.127, -0.1228, -1.208, -0.5074, -0.6941, -0.3501, -0.6734, -0.1826, -1.158, -0.304, -0.6941, -0.3501, -0.4214, -0.3172, -0.3224, -0.1064, -0.6734, -0.1826, -0.8134, -0.7615, -0.547, -0.6946, -0.4792, -0.5017, -0.8142, -0.5737, -0.4792, -0.5017, -0.3221, -0.569, -0.238, -0.3265, -0.4214, -0.3172, -0.547, -0.6946, -0.3949, -0.7685, -0.3221, -0.569, -0.4792, -0.5017, -0.3949, -0.7685, -0.2202, -0.7784, -0.1704, -0.6286, -0.3221, -0.569, -0.02578, -0.1446, 0.1283, -0.1081, 0.1871, 0.09936, 0.07851, 0.1145, -0.09064, -0.3589, 0.07452, -0.3394, 0.1283, -0.1081, -0.02578, -0.1446, 0.07452, -0.3394, 0.2165, -0.3581, 0.2675, -0.06597, 0.1283, -0.1081, -0.1704, -0.6286, 0.01836, -0.5846, 0.07452, -0.3394, -0.09064, -0.3589, -0.2202, -0.7784, -0.05252, -0.8448, 0.01836, -0.5846, -0.1704, -0.6286, -0.05252, -0.8448, 0.129, -0.8724, 0.1827, -0.5837, 0.01836, -0.5846, 0.1827, -0.5837, 0.3415, -0.6595, 0.3598, -0.364, 0.2165, -0.3581, 0.129, -0.8724, 0.3092, -0.9262, 0.3415, -0.6595, 0.1827, -0.5837, 0.3092, -0.9262, 0.4966, -0.9014, 0.5063, -0.686, 0.3415, -0.6595, 0.5266, 0.5002, 0.5882, 0.4964, 0.6116, 0.5604, 0.5315, 0.5609, 0.532, 0.387, 0.6053, 0.3877, 0.5882, 0.4964, 0.5266, 0.5002, 0.6053, 0.3877, 0.6855, 0.3908, 0.6766, 0.4812, 0.5882, 0.4964, 0.523, 0.3167, 0.6069, 0.292, 0.6053, 0.3877, 0.532, 0.387, 0.5194, 0.1106, 0.6359, 0.05016, 0.6069, 0.292, 0.523, 0.3167, 0.6359, 0.05016, 0.7465, 0.05702, 0.6989, 0.2796, 0.6069, 0.292, 0.6989, 0.2796, 0.8302, 0.2177, 0.8034, 0.3555, 0.6855, 0.3908, 0.7465, 0.05702, 0.8584, 0.06724, 0.8302, 0.2177, 0.6989, 0.2796, 0.8584, 0.06724, 0.9876, 0.05124, 0.9465, 0.208, 0.8302, 0.2177, 0.5143, -0.08802, 0.6519, -0.1791, 0.6359, 0.05016, 0.5194, 0.1106, 0.505, -0.3188, 0.6675, -0.4482, 0.6519, -0.1791, 0.5143, -0.08802, 0.6675, -0.4482, 0.8086, -0.4069, 0.7729, -0.1188, 0.6519, -0.1791, 0.5063, -0.686, 0.6757, -0.6832, 0.6675, -0.4482, 0.505, -0.3188, 0.4966, -0.9014, 0.6876, -0.9764, 0.6757, -0.6832, 0.5063, -0.686, 0.6876, -0.9764, 0.8809, -0.9655, 0.8442, -0.6486, 0.6757, -0.6832, 0.8442, -0.6486, 1.013, -0.6462, 0.9454, -0.3465, 0.8086, -0.4069, 0.8809, -0.9655, 1.038, -0.8085, 1.013, -0.6462, 0.8442, -0.6486, 1.038, -0.8085, 1.231, -0.8402, 1.175, -0.6416, 1.013, -0.6462, 1.05, -0.1616, 1.175, -0.1269, 1.103, 0.07594, 0.9876, 0.05124, 1.095, -0.3434, 1.252, -0.3409, 1.175, -0.1269, 1.05, -0.1616, 1.252, -0.3409, 1.398, -0.2848, 1.306, -0.08096, 1.175, -0.1269, 1.175, -0.6416, 1.319, -0.5459, 1.252, -0.3409, 1.095, -0.3434, 1.231, -0.8402, 1.396, -0.7719, 1.319, -0.5459, 1.175, -0.6416, 1.396, -0.7719, 1.523, -0.655, 1.487, -0.4997, 1.319, -0.5459, 1.487, -0.4997, 1.764, -0.5376, 1.71, -0.3501, 1.398, -0.2848, -1.165, -0.6943, -0.8134, -0.7615, -0.8142, -0.5737, -1.165, -0.6943, -0.8142, -0.5737, -0.6941, -0.3501, -1.208, -0.5074, -0.7977, 1.657, -0.4501, 1.572, -0.4926, 1.748, -0.7932, 1.842, -1.333, 1.85, -0.7977, 1.657, -0.7932, 1.842, -1.333, 1.85, -0.7932, 1.842, -1.403, 2.292, -2.126, 2.136, 1.396, -0.7719, 1.231, -0.8402, 1.463, -1.47, 1.674, -1.366, 2.252, -0.3364, 2.229, -0.5146, 2.932, -0.8029, 2.952, -0.578, 0.5519, 1.79, 0.7374, 1.87, 0.8378, 2.527, 0.5804, 2.418, -1.317, 1.06, -1.274, 1.233, -2.014, 1.368, -2.052, 1.154, 0.3092, -0.9262, 0.129, -0.8724, -0.004453, -1.525, 0.2296, -1.599, 2.359, 0.9953, 2.38, 0.8264, 3.085, 0.8582, 3.07, 1.063, -1.293, 0.3544, -1.314, 0.529, -2.043, 0.5025, -2.02, 0.2852, 2.373, 1.346, 2.347, 1.165, 3.06, 1.27, 3.102, 1.493, 1.414, 1.723, 1.567, 1.67, 1.959, 2.132, 1.737, 2.256, -0.8134, -0.7615, -1.165, -0.6943, -1.865, -1.083, -1.357, -1.27, -0.05252, -0.8448, -0.2202, -0.7784, -0.4442, -1.37, -0.2347, -1.483, -1.208, -0.5074, -1.158, -0.304, -1.863, -0.5637, -1.926, -0.8348, 2.371, 0.3134, 2.289, 0.1577, 2.974, 0.04154, 3.069, 0.2343, 0.0302, 1.796, 0.2067, 1.822, 0.09255, 2.461, -0.1354, 2.417, 0.6876, -0.9764, 0.4966, -0.9014, 0.477, -1.568, 0.7319, -1.674, 2.367, 1.734, 2.358, 1.53, 3.096, 1.717, 3.126, 1.968, 2.256, -0.7289, 1.786, -0.7318, 2.334, -1.217, 2.982, -1.081, -0.3124, 1.763, -0.1374, 1.756, -0.3533, 2.342, -0.6152, 2.325, -1.165, -0.6943, -1.208, -0.5074, -1.926, -0.8348, -1.865, -1.083, 2.288, -0.005063, 2.232, -0.1582, 2.919, -0.3515, 2.976, -0.1606, -1.329, 1.633, -1.333, 1.85, -2.126, 2.136, -2.105, 1.866, 1.523, -0.655, 1.396, -0.7719, 1.674, -1.366, 1.857, -1.163, -1.319, 0.883, -1.317, 1.06, -2.052, 1.154, -2.05, 0.9379, 2.404, 0.6567, 2.421, 0.4818, 3.126, 0.4396, 3.109, 0.6514, 0.7374, 1.87, 0.9209, 1.856, 1.076, 2.495, 0.8378, 2.527, 1.846, 1.742, 2.367, 1.734, 3.126, 1.968, 2.443, 2.143, -1.274, 1.233, -1.284, 1.422, -2.035, 1.602, -2.014, 1.368, -1.21, 0.195, -1.293, 0.3544, -2.02, 0.2852, -1.921, 0.08118, 1.098, 1.828, 1.252, 1.754, 1.509, 2.324, 1.304, 2.441, -0.547, -0.6946, -0.8134, -0.7615, -1.357, -1.27, -0.9095, -1.226, 2.358, 1.53, 2.373, 1.346, 3.102, 1.493, 3.096, 1.717, 0.129, -0.8724, -0.05252, -0.8448, -0.2347, -1.483, -0.004453, -1.525, -1.127, -0.1228, -1.162, 0.03677, -1.865, -0.1201, -1.822, -0.3236, 0.3875, 1.771, 0.5519, 1.79, 0.5804, 2.418, 0.3432, 2.394, -0.2202, -0.7784, -0.3949, -0.7685, -0.6969, -1.344, -0.4442, -1.37, 0.8809, -0.9655, 0.6876, -0.9764, 0.7319, -1.674, 0.9753, -1.654, 2.229, -0.5146, 2.256, -0.7289, 2.982, -1.081, 2.932, -0.8029, -0.4926, 1.748, -0.3124, 1.763, -0.6152, 2.325, -0.8923, 2.255, 2.289, 0.1577, 2.288, -0.005063, 2.976, -0.1606, 2.974, 0.04154, -1.314, 0.529, -1.323, 0.707, -2.052, 0.7224, -2.043, 0.5025, 1.231, -0.8402, 1.038, -0.8085, 1.193, -1.422, 1.463, -1.47, 1.786, -0.7318, 1.523, -0.655, 1.857, -1.163, 2.334, -1.217, 2.38, 0.8264, 2.404, 0.6567, 3.109, 0.6514, 3.085, 0.8582, 2.232, -0.1582, 2.252, -0.3364, 2.952, -0.578, 2.919, -0.3515, -0.7932, 1.842, -0.4926, 1.748, -0.8923, 2.255, -1.403, 2.292, 1.567, 1.67, 1.846, 1.742, 2.443, 2.143, 1.959, 2.132, -1.284, 1.422, -1.329, 1.633, -2.105, 1.866, -2.035, 1.602, 0.9209, 1.856, 1.098, 1.828, 1.304, 2.441, 1.076, 2.495, 0.4966, -0.9014, 0.3092, -0.9262, 0.2296, -1.599, 0.477, -1.568, 2.347, 1.165, 2.359, 0.9953, 3.07, 1.063, 3.06, 1.27, -1.162, 0.03677, -1.21, 0.195, -1.921, 0.08118, -1.865, -0.1201, 1.252, 1.754, 1.414, 1.723, 1.737, 2.256, 1.509, 2.324, 0.2067, 1.822, 0.3875, 1.771, 0.3432, 2.394, 0.09255, 2.461, -0.3949, -0.7685, -0.547, -0.6946, -0.9095, -1.226, -0.6969, -1.344, -1.158, -0.304, -1.127, -0.1228, -1.822, -0.3236, -1.863, -0.5637, 2.421, 0.4818, 2.371, 0.3134, 3.069, 0.2343, 3.126, 0.4396, -0.1374, 1.756, 0.0302, 1.796, -0.1354, 2.417, -0.3533, 2.342, -1.323, 0.707, -1.319, 0.883, -2.05, 0.9379, -2.052, 0.7224, 1.038, -0.8085, 0.8809, -0.9655, 0.9753, -1.654, 1.193, -1.422])
me_plane.materials.append(mat_decoration_pile_foliage_2)
me_plane.use_remesh_preserve_volume = False
me_plane.use_remesh_preserve_attributes = False
me_plane.use_mirror_vertex_groups = False
me_plane.update()

# ---- objects
ob_plane = bpy.data.objects.new('Plane', me_plane)

# ---- transforms, parenting, visibility, modifiers, constraints
ob_plane.location = (0.0, 0.0, 0.0)
ob_plane.scale = (6.443, 2.667, 1.197)
ob_plane.lineart.crease_threshold = 0.0

# ---- collection membership
col_collection_1.objects.link(ob_plane)

# ---- scene / render settings (as saved in the file)
scene.frame_start = 1; scene.frame_end = 250; scene.frame_set(1)
scene.render.engine = 'CYCLES'
scene.render.resolution_percentage = 50
scene.render.dither_intensity = 0.0
scene.cycles.use_denoising = False
scene.cycles.samples = 10
scene.cycles.sampling_pattern = 'TABULATED_SOBOL'
scene.cycles.light_sampling_threshold = 0.0
scene.cycles.use_adaptive_sampling = False
scene.cycles.use_light_tree = False
scene.cycles.blur_glossy = 0.0
scene.cycles.volume_bounces = 1
scene.cycles.pixel_filter_type = 'GAUSSIAN'
scene.cycles.sample_clamp_indirect = 0.0
scene.view_settings.view_transform = 'Standard'
bpy.context.view_layer.update()

# ---- added for rendering (the .blend has no active camera and no usable light): camera, sun
cam_auto = bpy.data.cameras.new('AutoCamera')
cam_auto.lens = 50.0
cam_auto.sensor_width = 36.0
cam_auto.clip_end = 1000.0
ob_auto_camera = bpy.data.objects.new('AutoCamera', cam_auto)
scene.collection.objects.link(ob_auto_camera)
ob_auto_camera.location = (13.1855, -15.8213, 10.6536)
ob_auto_camera.rotation_euler = (1.09748, -7.21219e-08, 0.694738)
scene.camera = ob_auto_camera
light_auto_sun = bpy.data.lights.new('AutoSun', 'SUN')
light_auto_sun.energy = 3.0
light_auto_sun.angle = 0.0523599
ob_auto_sun = bpy.data.objects.new('AutoSun', light_auto_sun)
scene.collection.objects.link(ob_auto_sun)
ob_auto_sun.rotation_euler = (0.872665, 0.174533, 0.523599)
bpy.context.view_layer.update()
